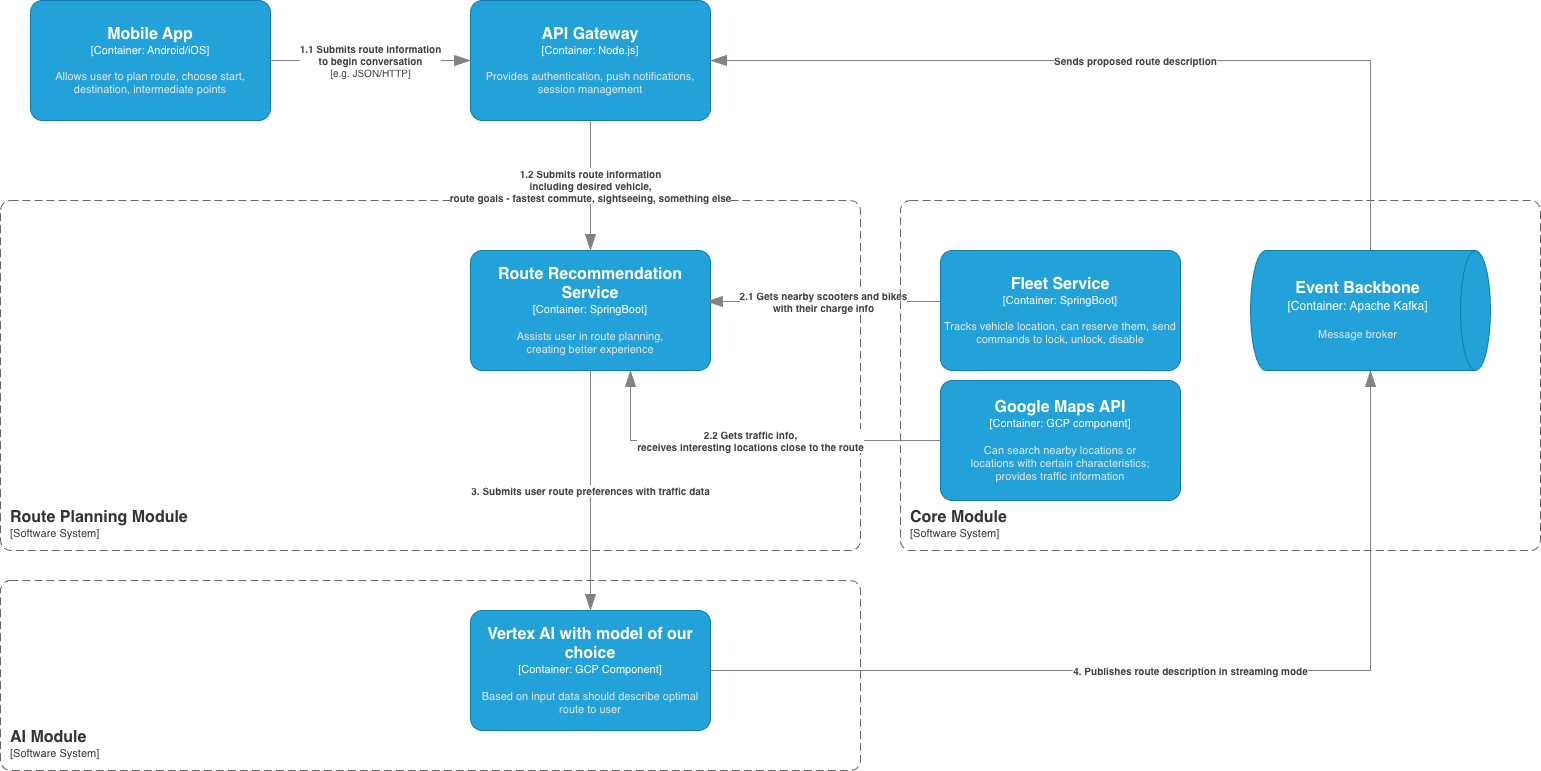

The diagram above was exported from draw.io. Its source (the exported page's mxGraphModel, read from the mxfile embedded in the PNG):
<mxGraphModel dx="976" dy="669" grid="1" gridSize="10" guides="1" tooltips="1" connect="1" arrows="1" fold="1" page="1" pageScale="1" pageWidth="850" pageHeight="1100" math="0" shadow="0">
  <root>
    <mxCell id="0" />
    <mxCell id="1" parent="0" />
    <object placeholders="1" c4Name="Mobile App" c4Type="Container" c4Technology="Android/iOS" c4Description="Allows user to plan route, choose start, destination, intermediate points" label="&lt;font style=&quot;font-size: 16px&quot;&gt;&lt;b&gt;%c4Name%&lt;/b&gt;&lt;/font&gt;&lt;div&gt;[%c4Type%: %c4Technology%]&lt;/div&gt;&lt;br&gt;&lt;div&gt;&lt;font style=&quot;font-size: 11px&quot;&gt;&lt;font color=&quot;#E6E6E6&quot;&gt;%c4Description%&lt;/font&gt;&lt;/div&gt;" id="CDfUuYrUovZtjulr8ff5-1">
      <mxCell style="rounded=1;whiteSpace=wrap;html=1;fontSize=11;labelBackgroundColor=none;fillColor=#23A2D9;fontColor=#ffffff;align=center;arcSize=10;strokeColor=#0E7DAD;metaEdit=1;resizable=0;points=[[0.25,0,0],[0.5,0,0],[0.75,0,0],[1,0.25,0],[1,0.5,0],[1,0.75,0],[0.75,1,0],[0.5,1,0],[0.25,1,0],[0,0.75,0],[0,0.5,0],[0,0.25,0]];" parent="1" vertex="1">
        <mxGeometry x="130" y="100" width="240" height="120" as="geometry" />
      </mxCell>
    </object>
    <object placeholders="1" c4Name="Route Planning Module" c4Type="SystemScopeBoundary" c4Application="Software System" label="&lt;font style=&quot;font-size: 16px&quot;&gt;&lt;b&gt;&lt;div style=&quot;text-align: left&quot;&gt;%c4Name%&lt;/div&gt;&lt;/b&gt;&lt;/font&gt;&lt;div style=&quot;text-align: left&quot;&gt;[%c4Application%]&lt;/div&gt;" id="CDfUuYrUovZtjulr8ff5-5">
      <mxCell style="rounded=1;fontSize=11;whiteSpace=wrap;html=1;dashed=1;arcSize=20;fillColor=none;strokeColor=#666666;fontColor=#333333;labelBackgroundColor=none;align=left;verticalAlign=bottom;labelBorderColor=none;spacingTop=0;spacing=10;dashPattern=8 4;metaEdit=1;rotatable=0;perimeter=rectanglePerimeter;noLabel=0;labelPadding=0;allowArrows=0;connectable=0;expand=0;recursiveResize=0;editable=1;pointerEvents=0;absoluteArcSize=1;points=[[0.25,0,0],[0.5,0,0],[0.75,0,0],[1,0.25,0],[1,0.5,0],[1,0.75,0],[0.75,1,0],[0.5,1,0],[0.25,1,0],[0,0.75,0],[0,0.5,0],[0,0.25,0]];" parent="1" vertex="1">
        <mxGeometry x="100" y="300" width="860" height="350" as="geometry" />
      </mxCell>
    </object>
    <object placeholders="1" c4Name="API Gateway" c4Type="Container" c4Technology="Node.js" c4Description="Provides authentication, push notifications, session management&#10;" label="&lt;font style=&quot;font-size: 16px&quot;&gt;&lt;b&gt;%c4Name%&lt;/b&gt;&lt;/font&gt;&lt;div&gt;[%c4Type%: %c4Technology%]&lt;/div&gt;&lt;br&gt;&lt;div&gt;&lt;font style=&quot;font-size: 11px&quot;&gt;&lt;font color=&quot;#E6E6E6&quot;&gt;%c4Description%&lt;/font&gt;&lt;/div&gt;" id="CDfUuYrUovZtjulr8ff5-6">
      <mxCell style="rounded=1;whiteSpace=wrap;html=1;fontSize=11;labelBackgroundColor=none;fillColor=#23A2D9;fontColor=#ffffff;align=center;arcSize=10;strokeColor=#0E7DAD;metaEdit=1;resizable=0;points=[[0.25,0,0],[0.5,0,0],[0.75,0,0],[1,0.25,0],[1,0.5,0],[1,0.75,0],[0.75,1,0],[0.5,1,0],[0.25,1,0],[0,0.75,0],[0,0.5,0],[0,0.25,0]];" parent="1" vertex="1">
        <mxGeometry x="570" y="100" width="240" height="120" as="geometry" />
      </mxCell>
    </object>
    <object placeholders="1" c4Name="Route Recommendation Service" c4Type="Container" c4Technology="SpringBoot" c4Description="Assists user in route planning,&#10;creating better experience" label="&lt;font style=&quot;font-size: 16px&quot;&gt;&lt;b&gt;%c4Name%&lt;/b&gt;&lt;/font&gt;&lt;div&gt;[%c4Type%: %c4Technology%]&lt;/div&gt;&lt;br&gt;&lt;div&gt;&lt;font style=&quot;font-size: 11px&quot;&gt;&lt;font color=&quot;#E6E6E6&quot;&gt;%c4Description%&lt;/font&gt;&lt;/div&gt;" id="CDfUuYrUovZtjulr8ff5-9">
      <mxCell style="rounded=1;whiteSpace=wrap;html=1;fontSize=11;labelBackgroundColor=none;fillColor=#23A2D9;fontColor=#ffffff;align=center;arcSize=10;strokeColor=#0E7DAD;metaEdit=1;resizable=0;points=[[0.25,0,0],[0.5,0,0],[0.75,0,0],[1,0.25,0],[1,0.5,0],[1,0.75,0],[0.75,1,0],[0.5,1,0],[0.25,1,0],[0,0.75,0],[0,0.5,0],[0,0.25,0]];" parent="1" vertex="1">
        <mxGeometry x="570" y="350" width="240" height="120" as="geometry" />
      </mxCell>
    </object>
    <object placeholders="1" c4Type="Relationship" c4Description="1.2 Submits route information&#10;including desired vehicle,&#10;route goals - fastest commute, sightseeing, something else" label="&lt;div style=&quot;text-align: left&quot;&gt;&lt;div style=&quot;text-align: center&quot;&gt;&lt;b&gt;%c4Description%&lt;/b&gt;&lt;/div&gt;" id="CDfUuYrUovZtjulr8ff5-11">
      <mxCell style="endArrow=blockThin;html=1;fontSize=10;fontColor=#404040;strokeWidth=1;endFill=1;strokeColor=#828282;elbow=vertical;metaEdit=1;endSize=14;startSize=14;jumpStyle=arc;jumpSize=16;rounded=0;edgeStyle=orthogonalEdgeStyle;exitX=0.5;exitY=1;exitDx=0;exitDy=0;exitPerimeter=0;entryX=0.5;entryY=0;entryDx=0;entryDy=0;entryPerimeter=0;" parent="1" source="CDfUuYrUovZtjulr8ff5-6" target="CDfUuYrUovZtjulr8ff5-9" edge="1">
        <mxGeometry width="240" relative="1" as="geometry">
          <mxPoint x="690" y="230" as="sourcePoint" />
          <mxPoint x="690" y="300" as="targetPoint" />
          <mxPoint as="offset" />
        </mxGeometry>
      </mxCell>
    </object>
    <object placeholders="1" c4Name="AI Module" c4Type="SystemScopeBoundary" c4Application="Software System" label="&lt;font style=&quot;font-size: 16px&quot;&gt;&lt;b&gt;&lt;div style=&quot;text-align: left&quot;&gt;%c4Name%&lt;/div&gt;&lt;/b&gt;&lt;/font&gt;&lt;div style=&quot;text-align: left&quot;&gt;[%c4Application%]&lt;/div&gt;" id="CDfUuYrUovZtjulr8ff5-12">
      <mxCell style="rounded=1;fontSize=11;whiteSpace=wrap;html=1;dashed=1;arcSize=20;fillColor=none;strokeColor=#666666;fontColor=#333333;labelBackgroundColor=none;align=left;verticalAlign=bottom;labelBorderColor=none;spacingTop=0;spacing=10;dashPattern=8 4;metaEdit=1;rotatable=0;perimeter=rectanglePerimeter;noLabel=0;labelPadding=0;allowArrows=0;connectable=0;expand=0;recursiveResize=0;editable=1;pointerEvents=0;absoluteArcSize=1;points=[[0.25,0,0],[0.5,0,0],[0.75,0,0],[1,0.25,0],[1,0.5,0],[1,0.75,0],[0.75,1,0],[0.5,1,0],[0.25,1,0],[0,0.75,0],[0,0.5,0],[0,0.25,0]];" parent="1" vertex="1">
        <mxGeometry x="100" y="680" width="860" height="190" as="geometry" />
      </mxCell>
    </object>
    <object placeholders="1" c4Name="Fleet Service" c4Type="Container" c4Technology="SpringBoot" c4Description="Tracks vehicle location, can reserve them, send commands to lock, unlock, disable" label="&lt;font style=&quot;font-size: 16px&quot;&gt;&lt;b&gt;%c4Name%&lt;/b&gt;&lt;/font&gt;&lt;div&gt;[%c4Type%: %c4Technology%]&lt;/div&gt;&lt;br&gt;&lt;div&gt;&lt;font style=&quot;font-size: 11px&quot;&gt;&lt;font color=&quot;#E6E6E6&quot;&gt;%c4Description%&lt;/font&gt;&lt;/div&gt;" id="CDfUuYrUovZtjulr8ff5-13">
      <mxCell style="rounded=1;whiteSpace=wrap;html=1;fontSize=11;labelBackgroundColor=none;fillColor=#23A2D9;fontColor=#ffffff;align=center;arcSize=10;strokeColor=#0E7DAD;metaEdit=1;resizable=0;points=[[0.25,0,0],[0.5,0,0],[0.75,0,0],[1,0.25,0],[1,0.5,0],[1,0.75,0],[0.75,1,0],[0.5,1,0],[0.25,1,0],[0,0.75,0],[0,0.5,0],[0,0.25,0]];" parent="1" vertex="1">
        <mxGeometry x="1040" y="350" width="240" height="120" as="geometry" />
      </mxCell>
    </object>
    <object placeholders="1" c4Type="Relationship" c4Description="2.1 Gets nearby scooters and bikes&#10;with their charge info" label="&lt;div style=&quot;text-align: left&quot;&gt;&lt;div style=&quot;text-align: center&quot;&gt;&lt;b&gt;%c4Description%&lt;/b&gt;&lt;/div&gt;" id="CDfUuYrUovZtjulr8ff5-14">
      <mxCell style="endArrow=blockThin;html=1;fontSize=10;fontColor=#404040;strokeWidth=1;endFill=1;strokeColor=#828282;elbow=vertical;metaEdit=1;endSize=14;startSize=14;jumpStyle=arc;jumpSize=16;rounded=0;edgeStyle=orthogonalEdgeStyle;entryX=0.983;entryY=0.425;entryDx=0;entryDy=0;entryPerimeter=0;exitX=0;exitY=0.425;exitDx=0;exitDy=0;exitPerimeter=0;" parent="1" source="CDfUuYrUovZtjulr8ff5-13" target="CDfUuYrUovZtjulr8ff5-9" edge="1">
        <mxGeometry width="240" relative="1" as="geometry">
          <mxPoint x="940" y="370" as="sourcePoint" />
          <mxPoint x="830" y="520" as="targetPoint" />
        </mxGeometry>
      </mxCell>
    </object>
    <object placeholders="1" c4Name="Core Module" c4Type="SystemScopeBoundary" c4Application="Software System" label="&lt;font style=&quot;font-size: 16px&quot;&gt;&lt;b&gt;&lt;div style=&quot;text-align: left&quot;&gt;%c4Name%&lt;/div&gt;&lt;/b&gt;&lt;/font&gt;&lt;div style=&quot;text-align: left&quot;&gt;[%c4Application%]&lt;/div&gt;" id="CDfUuYrUovZtjulr8ff5-15">
      <mxCell style="rounded=1;fontSize=11;whiteSpace=wrap;html=1;dashed=1;arcSize=20;fillColor=none;strokeColor=#666666;fontColor=#333333;labelBackgroundColor=none;align=left;verticalAlign=bottom;labelBorderColor=none;spacingTop=0;spacing=10;dashPattern=8 4;metaEdit=1;rotatable=0;perimeter=rectanglePerimeter;noLabel=0;labelPadding=0;allowArrows=0;connectable=0;expand=0;recursiveResize=0;editable=1;pointerEvents=0;absoluteArcSize=1;points=[[0.25,0,0],[0.5,0,0],[0.75,0,0],[1,0.25,0],[1,0.5,0],[1,0.75,0],[0.75,1,0],[0.5,1,0],[0.25,1,0],[0,0.75,0],[0,0.5,0],[0,0.25,0]];" parent="1" vertex="1">
        <mxGeometry x="1000" y="300" width="640" height="350" as="geometry" />
      </mxCell>
    </object>
    <object placeholders="1" c4Name="Vertex AI with model of our choice" c4Type="Container" c4Technology="GCP Component" c4Description="Based on input data should describe optimal route to user" label="&lt;font style=&quot;font-size: 16px&quot;&gt;&lt;b&gt;%c4Name%&lt;/b&gt;&lt;/font&gt;&lt;div&gt;[%c4Type%: %c4Technology%]&lt;/div&gt;&lt;br&gt;&lt;div&gt;&lt;font style=&quot;font-size: 11px&quot;&gt;&lt;font color=&quot;#E6E6E6&quot;&gt;%c4Description%&lt;/font&gt;&lt;/div&gt;" id="r4h6bnLYJRQFtAm439QB-1">
      <mxCell style="rounded=1;whiteSpace=wrap;html=1;fontSize=11;labelBackgroundColor=none;fillColor=#23A2D9;fontColor=#ffffff;align=center;arcSize=10;strokeColor=#0E7DAD;metaEdit=1;resizable=0;points=[[0.25,0,0],[0.5,0,0],[0.75,0,0],[1,0.25,0],[1,0.5,0],[1,0.75,0],[0.75,1,0],[0.5,1,0],[0.25,1,0],[0,0.75,0],[0,0.5,0],[0,0.25,0]];" vertex="1" parent="1">
        <mxGeometry x="570" y="710" width="240" height="120" as="geometry" />
      </mxCell>
    </object>
    <object placeholders="1" c4Type="Relationship" c4Description="3. Submits user route preferences with traffic data" label="&lt;div style=&quot;text-align: left&quot;&gt;&lt;div style=&quot;text-align: center&quot;&gt;&lt;b&gt;%c4Description%&lt;/b&gt;&lt;/div&gt;" id="r4h6bnLYJRQFtAm439QB-2">
      <mxCell style="endArrow=blockThin;html=1;fontSize=10;fontColor=#404040;strokeWidth=1;endFill=1;strokeColor=#828282;elbow=vertical;metaEdit=1;endSize=14;startSize=14;jumpStyle=arc;jumpSize=16;rounded=0;edgeStyle=orthogonalEdgeStyle;exitX=0.5;exitY=1;exitDx=0;exitDy=0;exitPerimeter=0;entryX=0.5;entryY=0;entryDx=0;entryDy=0;entryPerimeter=0;" edge="1" parent="1" source="CDfUuYrUovZtjulr8ff5-9" target="r4h6bnLYJRQFtAm439QB-1">
        <mxGeometry width="240" relative="1" as="geometry">
          <mxPoint x="610" y="610" as="sourcePoint" />
          <mxPoint x="850" y="610" as="targetPoint" />
          <mxPoint as="offset" />
        </mxGeometry>
      </mxCell>
    </object>
    <object placeholders="1" c4Name="Event Backbone " c4Type="Container" c4Technology="Apache Kafka" c4Description="Message broker" label="&lt;font style=&quot;font-size: 16px&quot;&gt;&lt;b&gt;%c4Name%&lt;/b&gt;&lt;/font&gt;&lt;div&gt;[%c4Type%:&amp;nbsp;%c4Technology%]&lt;/div&gt;&lt;br&gt;&lt;div&gt;&lt;font style=&quot;font-size: 11px&quot;&gt;&lt;font color=&quot;#E6E6E6&quot;&gt;%c4Description%&lt;/font&gt;&lt;/div&gt;" id="r4h6bnLYJRQFtAm439QB-3">
      <mxCell style="shape=cylinder3;size=15;direction=south;whiteSpace=wrap;html=1;boundedLbl=1;rounded=0;labelBackgroundColor=none;fillColor=#23A2D9;fontSize=12;fontColor=#ffffff;align=center;strokeColor=#0E7DAD;metaEdit=1;points=[[0.5,0,0],[1,0.25,0],[1,0.5,0],[1,0.75,0],[0.5,1,0],[0,0.75,0],[0,0.5,0],[0,0.25,0]];resizable=0;" vertex="1" parent="1">
        <mxGeometry x="1350" y="350" width="240" height="120" as="geometry" />
      </mxCell>
    </object>
    <object placeholders="1" c4Type="Relationship" c4Technology="e.g. JSON/HTTP" c4Description="1.1 Submits route information&#10;to begin conversation" label="&lt;div style=&quot;text-align: left&quot;&gt;&lt;div style=&quot;text-align: center&quot;&gt;&lt;b&gt;%c4Description%&lt;/b&gt;&lt;/div&gt;&lt;div style=&quot;text-align: center&quot;&gt;[%c4Technology%]&lt;/div&gt;&lt;/div&gt;" id="r4h6bnLYJRQFtAm439QB-4">
      <mxCell style="endArrow=blockThin;html=1;fontSize=10;fontColor=#404040;strokeWidth=1;endFill=1;strokeColor=#828282;elbow=vertical;metaEdit=1;endSize=14;startSize=14;jumpStyle=arc;jumpSize=16;rounded=0;edgeStyle=orthogonalEdgeStyle;exitX=1;exitY=0.5;exitDx=0;exitDy=0;exitPerimeter=0;entryX=0;entryY=0.5;entryDx=0;entryDy=0;entryPerimeter=0;" edge="1" parent="1" source="CDfUuYrUovZtjulr8ff5-1" target="CDfUuYrUovZtjulr8ff5-6">
        <mxGeometry width="240" relative="1" as="geometry">
          <mxPoint x="560" y="430" as="sourcePoint" />
          <mxPoint x="800" y="430" as="targetPoint" />
        </mxGeometry>
      </mxCell>
    </object>
    <object placeholders="1" c4Type="Relationship" c4Description="Sends proposed route description" label="&lt;div style=&quot;text-align: left&quot;&gt;&lt;div style=&quot;text-align: center&quot;&gt;&lt;b&gt;%c4Description%&lt;/b&gt;&lt;/div&gt;" id="r4h6bnLYJRQFtAm439QB-5">
      <mxCell style="endArrow=blockThin;html=1;fontSize=10;fontColor=#404040;strokeWidth=1;endFill=1;strokeColor=#828282;elbow=vertical;metaEdit=1;endSize=14;startSize=14;jumpStyle=arc;jumpSize=16;rounded=0;edgeStyle=orthogonalEdgeStyle;exitX=0;exitY=0.5;exitDx=0;exitDy=0;exitPerimeter=0;entryX=1;entryY=0.5;entryDx=0;entryDy=0;entryPerimeter=0;" edge="1" parent="1" source="r4h6bnLYJRQFtAm439QB-3" target="CDfUuYrUovZtjulr8ff5-6">
        <mxGeometry width="240" relative="1" as="geometry">
          <mxPoint x="910" y="430" as="sourcePoint" />
          <mxPoint x="1150" y="430" as="targetPoint" />
          <Array as="points">
            <mxPoint x="1470" y="160" />
          </Array>
        </mxGeometry>
      </mxCell>
    </object>
    <object placeholders="1" c4Name="Google Maps API" c4Type="Container" c4Technology="GCP component" c4Description="Can search nearby locations or&#10;locations with certain characteristics;&#10;provides traffic information" label="&lt;font style=&quot;font-size: 16px&quot;&gt;&lt;b&gt;%c4Name%&lt;/b&gt;&lt;/font&gt;&lt;div&gt;[%c4Type%: %c4Technology%]&lt;/div&gt;&lt;br&gt;&lt;div&gt;&lt;font style=&quot;font-size: 11px&quot;&gt;&lt;font color=&quot;#E6E6E6&quot;&gt;%c4Description%&lt;/font&gt;&lt;/div&gt;" id="r4h6bnLYJRQFtAm439QB-6">
      <mxCell style="rounded=1;whiteSpace=wrap;html=1;fontSize=11;labelBackgroundColor=none;fillColor=#23A2D9;fontColor=#ffffff;align=center;arcSize=10;strokeColor=#0E7DAD;metaEdit=1;resizable=0;points=[[0.25,0,0],[0.5,0,0],[0.75,0,0],[1,0.25,0],[1,0.5,0],[1,0.75,0],[0.75,1,0],[0.5,1,0],[0.25,1,0],[0,0.75,0],[0,0.5,0],[0,0.25,0]];" vertex="1" parent="1">
        <mxGeometry x="1040" y="480" width="240" height="120" as="geometry" />
      </mxCell>
    </object>
    <object placeholders="1" c4Type="Relationship" c4Description="2.2 Gets traffic info,&#10;receives interesting locations close to the route" label="&lt;div style=&quot;text-align: left&quot;&gt;&lt;div style=&quot;text-align: center&quot;&gt;&lt;b&gt;%c4Description%&lt;/b&gt;&lt;/div&gt;" id="r4h6bnLYJRQFtAm439QB-7">
      <mxCell style="endArrow=blockThin;html=1;fontSize=10;fontColor=#404040;strokeWidth=1;endFill=1;strokeColor=#828282;elbow=vertical;metaEdit=1;endSize=14;startSize=14;jumpStyle=arc;jumpSize=16;rounded=0;edgeStyle=orthogonalEdgeStyle;" edge="1" parent="1">
        <mxGeometry width="240" relative="1" as="geometry">
          <mxPoint x="1040" y="540" as="sourcePoint" />
          <mxPoint x="730" y="470" as="targetPoint" />
          <mxPoint as="offset" />
        </mxGeometry>
      </mxCell>
    </object>
    <object placeholders="1" c4Type="Relationship" c4Description="4. Publishes route description in streaming mode" label="&lt;div style=&quot;text-align: left&quot;&gt;&lt;div style=&quot;text-align: center&quot;&gt;&lt;b&gt;%c4Description%&lt;/b&gt;&lt;/div&gt;" id="r4h6bnLYJRQFtAm439QB-9">
      <mxCell style="endArrow=blockThin;html=1;fontSize=10;fontColor=#404040;strokeWidth=1;endFill=1;strokeColor=#828282;elbow=vertical;metaEdit=1;endSize=14;startSize=14;jumpStyle=arc;jumpSize=16;rounded=0;edgeStyle=orthogonalEdgeStyle;exitX=1;exitY=0.5;exitDx=0;exitDy=0;exitPerimeter=0;entryX=1;entryY=0.5;entryDx=0;entryDy=0;entryPerimeter=0;" edge="1" parent="1" source="r4h6bnLYJRQFtAm439QB-1" target="r4h6bnLYJRQFtAm439QB-3">
        <mxGeometry width="240" relative="1" as="geometry">
          <mxPoint x="950" y="790" as="sourcePoint" />
          <mxPoint x="1490" y="770" as="targetPoint" />
        </mxGeometry>
      </mxCell>
    </object>
  </root>
</mxGraphModel>